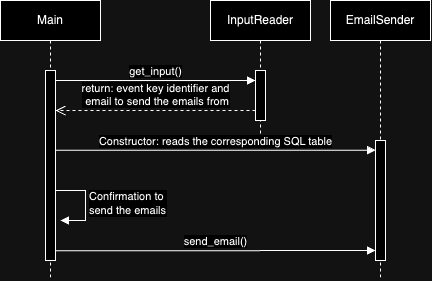

The diagram above was exported from draw.io. Its source (the exported page's mxGraphModel, read from the mxfile embedded in the PNG):
<mxGraphModel dx="844" dy="519" grid="1" gridSize="10" guides="1" tooltips="1" connect="1" arrows="1" fold="1" page="1" pageScale="1" pageWidth="850" pageHeight="1100" math="0" shadow="0">
  <root>
    <mxCell id="0" />
    <mxCell id="1" parent="0" />
    <mxCell id="aM9ryv3xv72pqoxQDRHE-1" value="Main" style="shape=umlLifeline;perimeter=lifelinePerimeter;whiteSpace=wrap;html=1;container=0;dropTarget=0;collapsible=0;recursiveResize=0;outlineConnect=0;portConstraint=eastwest;newEdgeStyle={&quot;edgeStyle&quot;:&quot;elbowEdgeStyle&quot;,&quot;elbow&quot;:&quot;vertical&quot;,&quot;curved&quot;:0,&quot;rounded&quot;:0};" parent="1" vertex="1">
      <mxGeometry x="40" y="40" width="100" height="280" as="geometry" />
    </mxCell>
    <mxCell id="aM9ryv3xv72pqoxQDRHE-2" value="" style="html=1;points=[];perimeter=orthogonalPerimeter;outlineConnect=0;targetShapes=umlLifeline;portConstraint=eastwest;newEdgeStyle={&quot;edgeStyle&quot;:&quot;elbowEdgeStyle&quot;,&quot;elbow&quot;:&quot;vertical&quot;,&quot;curved&quot;:0,&quot;rounded&quot;:0};" parent="aM9ryv3xv72pqoxQDRHE-1" vertex="1">
      <mxGeometry x="45" y="70" width="10" height="190" as="geometry" />
    </mxCell>
    <mxCell id="kxIfJQ0c1jT0r1Dee1o2-5" value="Confirmation to&amp;nbsp;&lt;div&gt;send the emails&lt;/div&gt;" style="html=1;align=left;spacingLeft=2;endArrow=block;rounded=0;edgeStyle=orthogonalEdgeStyle;curved=0;rounded=0;" edge="1" parent="aM9ryv3xv72pqoxQDRHE-1">
      <mxGeometry relative="1" as="geometry">
        <mxPoint x="55" y="190" as="sourcePoint" />
        <Array as="points">
          <mxPoint x="85" y="220" />
        </Array>
        <mxPoint x="60" y="220.0344827586207" as="targetPoint" />
      </mxGeometry>
    </mxCell>
    <mxCell id="aM9ryv3xv72pqoxQDRHE-5" value="InputReader" style="shape=umlLifeline;perimeter=lifelinePerimeter;whiteSpace=wrap;html=1;container=0;dropTarget=0;collapsible=0;recursiveResize=0;outlineConnect=0;portConstraint=eastwest;newEdgeStyle={&quot;edgeStyle&quot;:&quot;elbowEdgeStyle&quot;,&quot;elbow&quot;:&quot;vertical&quot;,&quot;curved&quot;:0,&quot;rounded&quot;:0};" parent="1" vertex="1">
      <mxGeometry x="250" y="40" width="100" height="140" as="geometry" />
    </mxCell>
    <mxCell id="aM9ryv3xv72pqoxQDRHE-6" value="" style="html=1;points=[];perimeter=orthogonalPerimeter;outlineConnect=0;targetShapes=umlLifeline;portConstraint=eastwest;newEdgeStyle={&quot;edgeStyle&quot;:&quot;elbowEdgeStyle&quot;,&quot;elbow&quot;:&quot;vertical&quot;,&quot;curved&quot;:0,&quot;rounded&quot;:0};" parent="aM9ryv3xv72pqoxQDRHE-5" vertex="1">
      <mxGeometry x="45" y="70" width="10" height="50" as="geometry" />
    </mxCell>
    <mxCell id="aM9ryv3xv72pqoxQDRHE-7" value="get_input()" style="html=1;verticalAlign=bottom;endArrow=block;edgeStyle=elbowEdgeStyle;elbow=vertical;curved=0;rounded=0;" parent="1" source="aM9ryv3xv72pqoxQDRHE-2" target="aM9ryv3xv72pqoxQDRHE-6" edge="1">
      <mxGeometry relative="1" as="geometry">
        <mxPoint x="195" y="130" as="sourcePoint" />
        <Array as="points">
          <mxPoint x="180" y="120" />
        </Array>
      </mxGeometry>
    </mxCell>
    <mxCell id="aM9ryv3xv72pqoxQDRHE-8" value="return: event key identifier and&lt;div&gt;&amp;nbsp;email to send the emails from&lt;/div&gt;" style="html=1;verticalAlign=bottom;endArrow=open;dashed=1;endSize=8;edgeStyle=elbowEdgeStyle;elbow=vertical;curved=0;rounded=0;" parent="1" source="aM9ryv3xv72pqoxQDRHE-6" edge="1">
      <mxGeometry relative="1" as="geometry">
        <mxPoint x="95" y="150" as="targetPoint" />
        <Array as="points">
          <mxPoint x="180" y="150" />
          <mxPoint x="190" y="150" />
        </Array>
        <mxPoint x="290" y="150" as="sourcePoint" />
      </mxGeometry>
    </mxCell>
    <mxCell id="kxIfJQ0c1jT0r1Dee1o2-1" value="EmailSender" style="shape=umlLifeline;perimeter=lifelinePerimeter;whiteSpace=wrap;html=1;container=0;dropTarget=0;collapsible=0;recursiveResize=0;outlineConnect=0;portConstraint=eastwest;newEdgeStyle={&quot;edgeStyle&quot;:&quot;elbowEdgeStyle&quot;,&quot;elbow&quot;:&quot;vertical&quot;,&quot;curved&quot;:0,&quot;rounded&quot;:0};" vertex="1" parent="1">
      <mxGeometry x="370" y="40" width="100" height="280" as="geometry" />
    </mxCell>
    <mxCell id="kxIfJQ0c1jT0r1Dee1o2-2" value="" style="html=1;points=[];perimeter=orthogonalPerimeter;outlineConnect=0;targetShapes=umlLifeline;portConstraint=eastwest;newEdgeStyle={&quot;edgeStyle&quot;:&quot;elbowEdgeStyle&quot;,&quot;elbow&quot;:&quot;vertical&quot;,&quot;curved&quot;:0,&quot;rounded&quot;:0};" vertex="1" parent="1">
      <mxGeometry x="415" y="180" width="10" height="120" as="geometry" />
    </mxCell>
    <mxCell id="kxIfJQ0c1jT0r1Dee1o2-3" value="Constructor: reads the corresponding SQL table" style="html=1;verticalAlign=bottom;endArrow=block;edgeStyle=elbowEdgeStyle;elbow=vertical;curved=0;rounded=0;" edge="1" parent="1" source="aM9ryv3xv72pqoxQDRHE-2" target="kxIfJQ0c1jT0r1Dee1o2-2">
      <mxGeometry relative="1" as="geometry">
        <mxPoint x="100" y="189.66" as="sourcePoint" />
        <Array as="points">
          <mxPoint x="185" y="189.66" />
        </Array>
        <mxPoint x="410" y="190" as="targetPoint" />
      </mxGeometry>
    </mxCell>
    <mxCell id="kxIfJQ0c1jT0r1Dee1o2-6" value="send_email()" style="html=1;verticalAlign=bottom;endArrow=block;edgeStyle=elbowEdgeStyle;elbow=vertical;curved=0;rounded=0;" edge="1" parent="1">
      <mxGeometry relative="1" as="geometry">
        <mxPoint x="95" y="290.34000000000003" as="sourcePoint" />
        <Array as="points">
          <mxPoint x="185" y="290" />
        </Array>
        <mxPoint x="415" y="290.34000000000003" as="targetPoint" />
      </mxGeometry>
    </mxCell>
  </root>
</mxGraphModel>